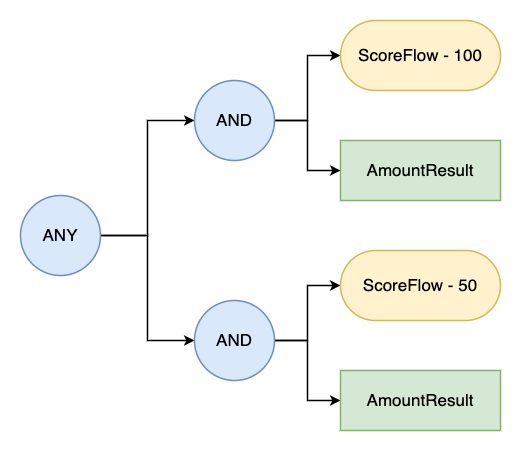

The diagram above was exported from draw.io. Its source (the exported page's mxGraphModel, read from the mxfile embedded in the PNG):
<mxGraphModel dx="1181" dy="693" grid="1" gridSize="10" guides="1" tooltips="1" connect="1" arrows="1" fold="1" page="1" pageScale="1" pageWidth="827" pageHeight="1169" math="0" shadow="0">
  <root>
    <mxCell id="0" />
    <mxCell id="1" parent="0" />
    <mxCell id="6OqEYj4j9tZVpQ6ipnak-1" value="AmountResult" style="rounded=0;whiteSpace=wrap;html=1;fontSize=17;strokeWidth=1.5;fillColor=#d5e8d4;strokeColor=#82b366;" vertex="1" parent="1">
      <mxGeometry x="520" y="530" width="160" height="60" as="geometry" />
    </mxCell>
    <mxCell id="6OqEYj4j9tZVpQ6ipnak-8" style="edgeStyle=orthogonalEdgeStyle;rounded=0;orthogonalLoop=1;jettySize=auto;html=1;exitX=1;exitY=0.5;exitDx=0;exitDy=0;entryX=0;entryY=0.5;entryDx=0;entryDy=0;fontSize=17;strokeWidth=1.5;" edge="1" parent="1" source="6OqEYj4j9tZVpQ6ipnak-2" target="6OqEYj4j9tZVpQ6ipnak-3">
      <mxGeometry relative="1" as="geometry" />
    </mxCell>
    <mxCell id="6OqEYj4j9tZVpQ6ipnak-9" style="edgeStyle=orthogonalEdgeStyle;rounded=0;orthogonalLoop=1;jettySize=auto;html=1;exitX=1;exitY=0.5;exitDx=0;exitDy=0;entryX=0;entryY=0.5;entryDx=0;entryDy=0;strokeWidth=1.5;fontSize=17;" edge="1" parent="1" source="6OqEYj4j9tZVpQ6ipnak-2" target="6OqEYj4j9tZVpQ6ipnak-4">
      <mxGeometry relative="1" as="geometry" />
    </mxCell>
    <mxCell id="6OqEYj4j9tZVpQ6ipnak-2" value="ANY" style="ellipse;whiteSpace=wrap;html=1;aspect=fixed;strokeWidth=1.5;fontSize=17;fillColor=#dae8fc;strokeColor=#6c8ebf;" vertex="1" parent="1">
      <mxGeometry x="200" y="585" width="80" height="80" as="geometry" />
    </mxCell>
    <mxCell id="6OqEYj4j9tZVpQ6ipnak-12" style="edgeStyle=orthogonalEdgeStyle;rounded=0;orthogonalLoop=1;jettySize=auto;html=1;exitX=1;exitY=0.5;exitDx=0;exitDy=0;entryX=0;entryY=0.5;entryDx=0;entryDy=0;strokeWidth=1.5;fontSize=17;" edge="1" parent="1" source="6OqEYj4j9tZVpQ6ipnak-3" target="6OqEYj4j9tZVpQ6ipnak-7">
      <mxGeometry relative="1" as="geometry" />
    </mxCell>
    <mxCell id="6OqEYj4j9tZVpQ6ipnak-13" style="edgeStyle=orthogonalEdgeStyle;rounded=0;orthogonalLoop=1;jettySize=auto;html=1;exitX=1;exitY=0.5;exitDx=0;exitDy=0;entryX=0;entryY=0.5;entryDx=0;entryDy=0;strokeWidth=1.5;fontSize=17;" edge="1" parent="1" source="6OqEYj4j9tZVpQ6ipnak-3" target="6OqEYj4j9tZVpQ6ipnak-1">
      <mxGeometry relative="1" as="geometry" />
    </mxCell>
    <mxCell id="6OqEYj4j9tZVpQ6ipnak-3" value="AND" style="ellipse;whiteSpace=wrap;html=1;aspect=fixed;strokeWidth=1.5;fontSize=17;fillColor=#dae8fc;strokeColor=#6c8ebf;" vertex="1" parent="1">
      <mxGeometry x="374" y="470" width="80" height="80" as="geometry" />
    </mxCell>
    <mxCell id="6OqEYj4j9tZVpQ6ipnak-14" style="edgeStyle=orthogonalEdgeStyle;rounded=0;orthogonalLoop=1;jettySize=auto;html=1;exitX=1;exitY=0.5;exitDx=0;exitDy=0;entryX=0;entryY=0.5;entryDx=0;entryDy=0;strokeWidth=1.5;fontSize=17;" edge="1" parent="1" source="6OqEYj4j9tZVpQ6ipnak-4" target="6OqEYj4j9tZVpQ6ipnak-10">
      <mxGeometry relative="1" as="geometry" />
    </mxCell>
    <mxCell id="6OqEYj4j9tZVpQ6ipnak-15" style="edgeStyle=orthogonalEdgeStyle;rounded=0;orthogonalLoop=1;jettySize=auto;html=1;exitX=1;exitY=0.5;exitDx=0;exitDy=0;strokeWidth=1.5;fontSize=17;" edge="1" parent="1" source="6OqEYj4j9tZVpQ6ipnak-4" target="6OqEYj4j9tZVpQ6ipnak-11">
      <mxGeometry relative="1" as="geometry" />
    </mxCell>
    <mxCell id="6OqEYj4j9tZVpQ6ipnak-4" value="AND" style="ellipse;whiteSpace=wrap;html=1;aspect=fixed;strokeWidth=1.5;fontSize=17;fillColor=#dae8fc;strokeColor=#6c8ebf;" vertex="1" parent="1">
      <mxGeometry x="374" y="690" width="80" height="80" as="geometry" />
    </mxCell>
    <mxCell id="6OqEYj4j9tZVpQ6ipnak-7" value="ScoreFlow - 100" style="rounded=1;whiteSpace=wrap;html=1;strokeWidth=1.5;fontSize=17;arcSize=50;fillColor=#fff2cc;strokeColor=#d6b656;" vertex="1" parent="1">
      <mxGeometry x="520" y="410" width="160" height="70" as="geometry" />
    </mxCell>
    <mxCell id="6OqEYj4j9tZVpQ6ipnak-10" value="ScoreFlow - 50" style="rounded=1;whiteSpace=wrap;html=1;strokeWidth=1.5;fontSize=17;arcSize=50;fillColor=#fff2cc;strokeColor=#d6b656;" vertex="1" parent="1">
      <mxGeometry x="520" y="640" width="160" height="70" as="geometry" />
    </mxCell>
    <mxCell id="6OqEYj4j9tZVpQ6ipnak-11" value="AmountResult" style="rounded=0;whiteSpace=wrap;html=1;fontSize=17;strokeWidth=1.5;fillColor=#d5e8d4;strokeColor=#82b366;" vertex="1" parent="1">
      <mxGeometry x="520" y="760" width="160" height="60" as="geometry" />
    </mxCell>
  </root>
</mxGraphModel>